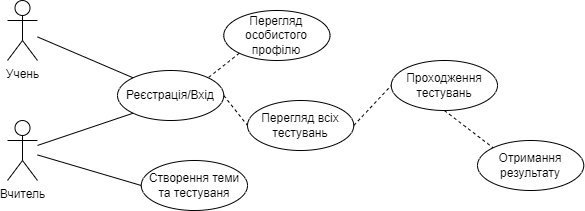

The diagram above was exported from draw.io. Its source (the exported page's mxGraphModel, read from the mxfile embedded in the PNG):
<mxGraphModel dx="1050" dy="565" grid="1" gridSize="10" guides="1" tooltips="1" connect="1" arrows="1" fold="1" page="1" pageScale="1" pageWidth="1169" pageHeight="827" math="0" shadow="0">
  <root>
    <mxCell id="0" />
    <mxCell id="1" parent="0" />
    <mxCell id="eHMOOcfASh44HIWg8DIA-1" value="Учень" style="shape=umlActor;verticalLabelPosition=bottom;verticalAlign=top;html=1;outlineConnect=0;" vertex="1" parent="1">
      <mxGeometry x="180" y="170" width="30" height="60" as="geometry" />
    </mxCell>
    <mxCell id="eHMOOcfASh44HIWg8DIA-2" value="Вчитель" style="shape=umlActor;verticalLabelPosition=bottom;verticalAlign=top;html=1;outlineConnect=0;" vertex="1" parent="1">
      <mxGeometry x="180" y="290" width="30" height="60" as="geometry" />
    </mxCell>
    <mxCell id="eHMOOcfASh44HIWg8DIA-3" value="Проходження тестувань" style="ellipse;whiteSpace=wrap;html=1;" vertex="1" parent="1">
      <mxGeometry x="563.75" y="230" width="106.25" height="50" as="geometry" />
    </mxCell>
    <mxCell id="eHMOOcfASh44HIWg8DIA-4" value="Реєстрація/Вхід" style="ellipse;whiteSpace=wrap;html=1;" vertex="1" parent="1">
      <mxGeometry x="290" y="240" width="106.25" height="50" as="geometry" />
    </mxCell>
    <mxCell id="eHMOOcfASh44HIWg8DIA-5" value="Створення теми та тестуваня" style="ellipse;whiteSpace=wrap;html=1;" vertex="1" parent="1">
      <mxGeometry x="313.75" y="330" width="106.25" height="50" as="geometry" />
    </mxCell>
    <mxCell id="eHMOOcfASh44HIWg8DIA-6" value="Отримання результату" style="ellipse;whiteSpace=wrap;html=1;" vertex="1" parent="1">
      <mxGeometry x="650" y="310" width="106.25" height="50" as="geometry" />
    </mxCell>
    <mxCell id="eHMOOcfASh44HIWg8DIA-7" value="Перегляд особистого профілю" style="ellipse;whiteSpace=wrap;html=1;" vertex="1" parent="1">
      <mxGeometry x="396.25" y="180" width="106.25" height="50" as="geometry" />
    </mxCell>
    <mxCell id="eHMOOcfASh44HIWg8DIA-8" value="Перегляд всіх тестувань" style="ellipse;whiteSpace=wrap;html=1;" vertex="1" parent="1">
      <mxGeometry x="420" y="270" width="106.25" height="50" as="geometry" />
    </mxCell>
    <mxCell id="eHMOOcfASh44HIWg8DIA-10" value="" style="endArrow=none;html=1;rounded=0;entryX=0;entryY=1;entryDx=0;entryDy=0;" edge="1" parent="1" source="eHMOOcfASh44HIWg8DIA-2" target="eHMOOcfASh44HIWg8DIA-4">
      <mxGeometry width="50" height="50" relative="1" as="geometry">
        <mxPoint x="240" y="390" as="sourcePoint" />
        <mxPoint x="290" y="340" as="targetPoint" />
      </mxGeometry>
    </mxCell>
    <mxCell id="eHMOOcfASh44HIWg8DIA-11" value="" style="endArrow=none;html=1;rounded=0;entryX=0;entryY=0;entryDx=0;entryDy=0;" edge="1" parent="1" source="eHMOOcfASh44HIWg8DIA-1" target="eHMOOcfASh44HIWg8DIA-4">
      <mxGeometry width="50" height="50" relative="1" as="geometry">
        <mxPoint x="320" y="440" as="sourcePoint" />
        <mxPoint x="370" y="390" as="targetPoint" />
      </mxGeometry>
    </mxCell>
    <mxCell id="eHMOOcfASh44HIWg8DIA-12" value="" style="endArrow=none;dashed=1;html=1;rounded=0;entryX=1;entryY=0;entryDx=0;entryDy=0;exitX=0;exitY=1;exitDx=0;exitDy=0;" edge="1" parent="1" source="eHMOOcfASh44HIWg8DIA-7" target="eHMOOcfASh44HIWg8DIA-4">
      <mxGeometry width="50" height="50" relative="1" as="geometry">
        <mxPoint x="330" y="430" as="sourcePoint" />
        <mxPoint x="380" y="380" as="targetPoint" />
      </mxGeometry>
    </mxCell>
    <mxCell id="eHMOOcfASh44HIWg8DIA-13" value="" style="endArrow=none;html=1;rounded=0;entryX=0;entryY=0.5;entryDx=0;entryDy=0;" edge="1" parent="1" source="eHMOOcfASh44HIWg8DIA-2" target="eHMOOcfASh44HIWg8DIA-5">
      <mxGeometry width="50" height="50" relative="1" as="geometry">
        <mxPoint x="220" y="480" as="sourcePoint" />
        <mxPoint x="270" y="430" as="targetPoint" />
      </mxGeometry>
    </mxCell>
    <mxCell id="eHMOOcfASh44HIWg8DIA-14" value="" style="endArrow=none;dashed=1;html=1;rounded=0;exitX=1;exitY=0.5;exitDx=0;exitDy=0;entryX=0;entryY=0.5;entryDx=0;entryDy=0;" edge="1" parent="1" source="eHMOOcfASh44HIWg8DIA-4" target="eHMOOcfASh44HIWg8DIA-8">
      <mxGeometry width="50" height="50" relative="1" as="geometry">
        <mxPoint x="360" y="480" as="sourcePoint" />
        <mxPoint x="410" y="430" as="targetPoint" />
      </mxGeometry>
    </mxCell>
    <mxCell id="eHMOOcfASh44HIWg8DIA-15" value="" style="endArrow=none;dashed=1;html=1;rounded=0;exitX=1;exitY=0.5;exitDx=0;exitDy=0;entryX=0;entryY=0.5;entryDx=0;entryDy=0;" edge="1" parent="1" source="eHMOOcfASh44HIWg8DIA-8" target="eHMOOcfASh44HIWg8DIA-3">
      <mxGeometry width="50" height="50" relative="1" as="geometry">
        <mxPoint x="590" y="450" as="sourcePoint" />
        <mxPoint x="640" y="400" as="targetPoint" />
      </mxGeometry>
    </mxCell>
    <mxCell id="eHMOOcfASh44HIWg8DIA-16" value="" style="endArrow=none;dashed=1;html=1;rounded=0;exitX=0.5;exitY=1;exitDx=0;exitDy=0;entryX=0;entryY=0;entryDx=0;entryDy=0;" edge="1" parent="1" source="eHMOOcfASh44HIWg8DIA-3" target="eHMOOcfASh44HIWg8DIA-6">
      <mxGeometry width="50" height="50" relative="1" as="geometry">
        <mxPoint x="540" y="440" as="sourcePoint" />
        <mxPoint x="590" y="390" as="targetPoint" />
      </mxGeometry>
    </mxCell>
  </root>
</mxGraphModel>